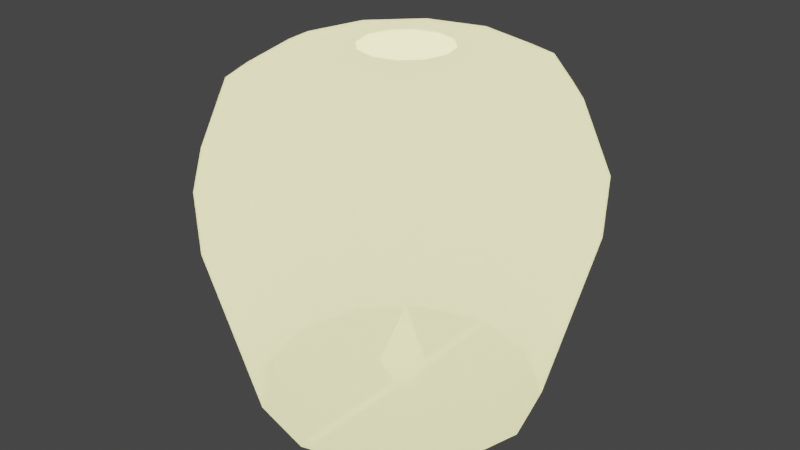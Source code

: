 # Source: Lantern.blend  (saved by Blender 2.83.19; exported with 4.5.12 LTS)
import bpy
from mathutils import Matrix  # noqa: F401  (used for matrix-valued properties, if any)

bpy.ops.wm.read_factory_settings(use_empty=True)
scene = bpy.context.scene
scene.name = 'Scene'

# ---- collections
col_collection = bpy.data.collections.new('Collection'); scene.collection.children.link(col_collection)

# ---- materials (node trees are filled in below, after node groups)
mat_material_001 = bpy.data.materials.new('Material.001')
mat_material_001.use_transparent_shadow = False
mat_material_001.diffuse_color = (0.8, 0.7259, 0.7041, 1.0)
mat_material_001.roughness = 1.0
mat_material_002 = bpy.data.materials.new('Material.002')
mat_material_002.use_transparent_shadow = False
mat_material_002.roughness = 0.5
mat_material_006 = bpy.data.materials.new('Material.006')
mat_material_006.use_transparent_shadow = False
mat_material_006.diffuse_color = (0.8, 0.6351, 0.5953, 1.0)
mat_material_006.roughness = 0.5

# ---- material node trees
mat_material_001.use_nodes = True; mat_material_001.node_tree.nodes.clear()
_N = mat_material_001.node_tree.nodes; _L = mat_material_001.node_tree.links
n0 = _N.new('ShaderNodeBsdfPrincipled'); n0.name = 'Principled BSDF'; n0.location = (10, 300)
n0.distribution = 'GGX'
n0.subsurface_method = 'BURLEY'
n0.inputs[0].default_value = (0.8, 0.7259, 0.7041, 1.0)
n0.inputs[2].default_value = 1.0
n0.inputs[3].default_value = 1.45
n0.inputs[4].default_value = 0.7132
n0.inputs[27].default_value = (1.0, 1.0, 0.4922, 1.0)
n0.inputs[28].default_value = 1.0
n1 = _N.new('ShaderNodeOutputMaterial'); n1.name = 'Material Output'; n1.location = (300, 300)
n2 = _N.new('ShaderNodeNormalMap'); n2.name = 'Normal Map'; n2.location = (-300, -300)
n2.label = 'Normal/Map'
n2.inputs[0].default_value = 0.0
_L.new(n0.outputs[0], n1.inputs[0])
_L.new(n2.outputs[0], n0.inputs[5])
n1.is_active_output = True
mat_material_002.use_nodes = True; mat_material_002.node_tree.nodes.clear()
_N = mat_material_002.node_tree.nodes; _L = mat_material_002.node_tree.links
n0 = _N.new('ShaderNodeBsdfPrincipled'); n0.name = 'Principled BSDF'; n0.location = (10, 300)
n0.distribution = 'GGX'
n0.subsurface_method = 'BURLEY'
n0.inputs[3].default_value = 1.45
n0.inputs[27].default_value = (0.0, 0.0, 0.0, 1.0)
n0.inputs[28].default_value = 1.0
n1 = _N.new('ShaderNodeOutputMaterial'); n1.name = 'Material Output'; n1.location = (300, 300)
n2 = _N.new('ShaderNodeNormalMap'); n2.name = 'Normal Map'; n2.location = (-300, -300)
n2.label = 'Normal/Map'
n2.inputs[0].default_value = 0.0
_L.new(n0.outputs[0], n1.inputs[0])
_L.new(n2.outputs[0], n0.inputs[5])
n1.is_active_output = True
mat_material_006.use_nodes = True; mat_material_006.node_tree.nodes.clear()
_N = mat_material_006.node_tree.nodes; _L = mat_material_006.node_tree.links
n0 = _N.new('ShaderNodeBsdfPrincipled'); n0.name = 'Principled BSDF'; n0.location = (10, 300)
n0.distribution = 'GGX'
n0.subsurface_method = 'BURLEY'
n0.inputs[0].default_value = (0.8, 0.6351, 0.5953, 1.0)
n0.inputs[3].default_value = 1.45
n0.inputs[27].default_value = (1.0, 1.0, 0.4073, 1.0)
n0.inputs[28].default_value = 1.0
n1 = _N.new('ShaderNodeOutputMaterial'); n1.name = 'Material Output'; n1.location = (300, 300)
n2 = _N.new('ShaderNodeNormalMap'); n2.name = 'Normal Map'; n2.location = (-300, -300)
n2.label = 'Normal/Map'
n2.inputs[0].default_value = 0.0
_L.new(n0.outputs[0], n1.inputs[0])
_L.new(n2.outputs[0], n0.inputs[5])
n1.is_active_output = True

# ---- world
world_world = bpy.data.worlds.new('World'); scene.world = world_world
world_world.use_nodes = True; world_world.node_tree.nodes.clear()
_N = world_world.node_tree.nodes; _L = world_world.node_tree.links
n0 = _N.new('ShaderNodeOutputWorld'); n0.name = 'World Output'; n0.location = (300, 300)
n1 = _N.new('ShaderNodeBackground'); n1.name = 'Background'; n1.location = (10, 300)
n1.inputs[0].default_value = (0.05088, 0.05088, 0.05088, 1.0)
_L.new(n1.outputs[0], n0.inputs[0])
n0.is_active_output = True
world_world.color = (0.05088, 0.05088, 0.05088)
world_world.use_sun_shadow = False
world_world.sun_shadow_jitter_overblur = 0.0

# ---- meshes
me_circle_001 = bpy.data.meshes.new('Circle.001')
me_circle_001.from_pydata([(2.148e-09, 0.8847, 0.0), (-0.4423, 0.7661, 0.0), (-0.7661, 0.4423, 0.0), (-0.8847, -3.464e-08, 0.0), (-0.7661, -0.4423, 0.0), (-0.4423, -0.7661, 0.0), (7.949e-08, -0.8847, 0.0), (0.4423, -0.7661, 0.0), (0.7661, -0.4423, 0.0), (0.8847, 1.458e-08, 0.0), (0.7661, 0.4423, 0.0), (0.4423, 0.7661, 0.0), (0.0, 1.0, 1.938), (-0.5, 0.866, 1.938), (-0.866, 0.5, 1.938), (-1.0, -4.371e-08, 1.938), (-0.866, -0.5, 1.938), (-0.5, -0.866, 1.938), (8.742e-08, -1.0, 1.938), (0.5, -0.866, 1.938), (0.866, -0.5, 1.938), (1.0, 1.192e-08, 1.938), (0.866, 0.5, 1.938), (0.5, 0.866, 1.938), (-0.4152, 0.7908, 2.036), (0.03524, 0.9115, 2.036), (-0.7449, 0.4611, 2.036), (-0.8656, 0.01068, 2.036), (-0.7449, -0.4397, 2.036), (-0.4152, -0.7695, 2.036), (0.03524, -0.8902, 2.036), (0.4857, -0.7695, 2.036), (0.8154, -0.4397, 2.036), (0.9361, 0.01068, 2.036), (0.8154, 0.4611, 2.036), (0.4857, 0.7908, 2.036), (-0.3351, 0.6521, 2.115), (0.03524, 0.7513, 2.115), (-0.6061, 0.381, 2.115), (-0.7054, 0.01068, 2.115), (-0.6061, -0.3596, 2.115), (-0.3351, -0.6307, 2.115), (0.03524, -0.7299, 2.115), (0.4055, -0.6307, 2.115), (0.6766, -0.3596, 2.115), (0.7759, 0.01068, 2.115), (0.6766, 0.381, 2.115), (0.4055, 0.6521, 2.115), (-0.1056, 0.2547, 2.192), (0.03524, 0.2924, 2.192), (-0.2088, 0.1516, 2.192), (-0.2465, 0.01068, 2.192), (-0.2088, -0.1302, 2.192), (-0.1056, -0.2333, 2.192), (0.03524, -0.2711, 2.192), (0.1761, -0.2333, 2.192), (0.2793, -0.1302, 2.192), (0.317, 0.01068, 2.192), (0.2793, 0.1516, 2.192), (0.1761, 0.2547, 2.192), (-1.18, -4.627e-08, 1.496), (-1.022, -0.5899, 1.496), (1.022, 0.5899, 1.496), (0.5899, 1.022, 1.496), (-1.295e-08, 1.18, 1.496), (-0.5899, 1.022, 1.496), (0.5899, -1.022, 1.496), (1.022, -0.5899, 1.496), (-0.5899, -1.022, 1.496), (-1.022, 0.5899, 1.496), (1.18, 1.937e-08, 1.496), (9.02e-08, -1.18, 1.496), (-0.2212, 0.8254, 0.0), (-0.6042, 0.6042, 0.0), (-0.8254, 0.2212, 0.0), (-0.8254, -0.2212, 0.0), (-0.6042, -0.6042, 0.0), (-0.2212, -0.8254, 0.0), (0.2212, -0.8254, 0.0), (0.6042, -0.6042, 0.0), (0.8254, -0.2212, 0.0), (0.8254, 0.2212, 0.0), (0.6042, 0.6042, 0.0), (0.2212, 0.8254, 0.0), (-1.011, -0.5838, 1.114), (0.5838, 1.011, 1.114), (-0.5838, 1.011, 1.114), (1.011, -0.5838, 1.114), (-0.5838, -1.011, 1.114), (-1.011, 0.5838, 1.114), (1.168, 1.868e-08, 1.114), (9.259e-08, -1.168, 1.114), (-1.168, -4.628e-08, 1.114), (1.011, 0.5838, 1.114), (-9.488e-09, 1.168, 1.114), (0.5838, -1.011, 1.114), (0.295, -1.101, 1.496), (1.101, 0.295, 1.496), (-1.101, 0.295, 1.496), (-0.295, -1.101, 1.496), (1.101, -0.295, 1.496), (-0.8059, 0.8059, 1.496), (0.295, 1.101, 1.496), (-0.8059, -0.8059, 1.496), (0.8059, -0.8059, 1.496), (-0.295, 1.101, 1.496), (0.8059, 0.8059, 1.496), (-1.101, -0.295, 1.496), (-1.089, -0.2919, 1.114), (0.7975, 0.7975, 1.114), (-0.2919, 1.089, 1.114), (0.7975, -0.7975, 1.114), (-0.7975, -0.7975, 1.114), (0.2919, 1.089, 1.114), (-0.7975, 0.7975, 1.114), (1.089, -0.2919, 1.114), (-0.2919, -1.089, 1.114), (-1.089, 0.2919, 1.114), (1.089, 0.2919, 1.114), (0.2919, -1.089, 1.114)], [], [(61, 107, 60, 15, 16), (63, 106, 62, 22, 23), (65, 105, 64, 12, 13), (67, 104, 66, 19, 20), (68, 103, 61, 16, 17), (64, 102, 63, 23, 12), (69, 101, 65, 13, 14), (70, 100, 67, 20, 21), (71, 99, 68, 17, 18), (60, 98, 69, 14, 15), (62, 97, 70, 21, 22), (66, 96, 71, 18, 19), (20, 19, 31, 32), (24, 25, 37, 36), (17, 16, 28, 29), (12, 23, 35, 25), (14, 13, 24, 26), (21, 20, 32, 33), (18, 17, 29, 30), (15, 14, 26, 27), (22, 21, 33, 34), (19, 18, 30, 31), (16, 15, 27, 28), (23, 22, 34, 35), (13, 12, 25, 24), (47, 46, 58, 59), (32, 31, 43, 44), (29, 28, 40, 41), (25, 35, 47, 37), (26, 24, 36, 38), (33, 32, 44, 45), (30, 29, 41, 42), (27, 26, 38, 39), (34, 33, 45, 46), (31, 30, 42, 43), (28, 27, 39, 40), (35, 34, 46, 47), (36, 37, 49, 48), (44, 43, 55, 56), (41, 40, 52, 53), (37, 47, 59, 49), (38, 36, 48, 50), (45, 44, 56, 57), (42, 41, 53, 54), (39, 38, 50, 51), (46, 45, 57, 58), (43, 42, 54, 55), (40, 39, 51, 52), (119, 91, 71, 96), (118, 90, 70, 97), (117, 89, 69, 98), (116, 88, 68, 99), (115, 87, 67, 100), (114, 86, 65, 101), (113, 85, 63, 102), (112, 84, 61, 103), (111, 95, 66, 104), (110, 94, 64, 105), (109, 93, 62, 106), (108, 92, 60, 107), (84, 108, 107, 61), (4, 75, 108, 84), (75, 3, 92, 108), (85, 109, 106, 63), (11, 82, 109, 85), (82, 10, 93, 109), (86, 110, 105, 65), (1, 72, 110, 86), (72, 0, 94, 110), (87, 111, 104, 67), (8, 79, 111, 87), (79, 7, 95, 111), (88, 112, 103, 68), (5, 76, 112, 88), (76, 4, 84, 112), (94, 113, 102, 64), (0, 83, 113, 94), (83, 11, 85, 113), (89, 114, 101, 69), (2, 73, 114, 89), (73, 1, 86, 114), (90, 115, 100, 70), (9, 80, 115, 90), (80, 8, 87, 115), (91, 116, 99, 71), (6, 77, 116, 91), (77, 5, 88, 116), (92, 117, 98, 60), (3, 74, 117, 92), (74, 2, 89, 117), (93, 118, 97, 62), (10, 81, 118, 93), (81, 9, 90, 118), (95, 119, 96, 66), (7, 78, 119, 95), (78, 6, 91, 119)])
me_circle_001.polygons.foreach_set('use_smooth', [True] * 96)
_k = set([(0, 94), (1, 86), (2, 89), (3, 92), (4, 84), (5, 88), (6, 91), (7, 95), (8, 87), (9, 90), (10, 93), (11, 85), (12, 13), (12, 23), (12, 25), (12, 64), (13, 14), (13, 24), (13, 65), (14, 15), (14, 26), (14, 69), (15, 16), (15, 27), (15, 60), (16, 17), (16, 28), (16, 61), (17, 18), (17, 29), (17, 68), (18, 19), (18, 30), (18, 71), (19, 20), (19, 31), (19, 66), (20, 21), (20, 32), (20, 67), (21, 22), (21, 33), (21, 70), (22, 23), (22, 34), (22, 62), (23, 35), (23, 63), (24, 25), (24, 26), (24, 36), (25, 35), (25, 37), (26, 27), (26, 38), (27, 28), (27, 39), (28, 29), (28, 40), (29, 30), (29, 41), (30, 31), (30, 42), (31, 32), (31, 43), (32, 33), (32, 44), (33, 34), (33, 45), (34, 35), (34, 46), (35, 47), (36, 37), (36, 38), (36, 48), (37, 47), (37, 49), (38, 39), (38, 50), (39, 40), (39, 51), (40, 41), (40, 52), (41, 42), (41, 53), (42, 43), (42, 54), (43, 44), (43, 55), (44, 45), (44, 56), (45, 46), (45, 57), (46, 47), (46, 58), (47, 59), (60, 92), (60, 98), (60, 107), (61, 84), (61, 103), (61, 107), (62, 93), (62, 97), (62, 106), (63, 85), (63, 102), (63, 106), (64, 94), (64, 102), (64, 105), (65, 86), (65, 101), (65, 105), (66, 95), (66, 96), (66, 104), (67, 87), (67, 100), (67, 104), (68, 88), (68, 99), (68, 103), (69, 89), (69, 98), (69, 101), (70, 90), (70, 97), (70, 100), (71, 91), (71, 96), (71, 99), (84, 108), (84, 112), (85, 109), (85, 113), (86, 110), (86, 114), (87, 111), (87, 115), (88, 112), (88, 116), (89, 114), (89, 117), (90, 115), (90, 118), (91, 116), (91, 119), (92, 108), (92, 117), (93, 109), (93, 118), (94, 110), (94, 113), (95, 111), (95, 119)])
me_circle_001.attributes.new('sharp_edge', 'BOOLEAN', 'EDGE').data.foreach_set('value', [ (min(e.vertices), max(e.vertices)) in _k for e in me_circle_001.edges])
_uv = me_circle_001.uv_layers.new(name='UVMap')
_uv.uv.foreach_set('vector', [0.0, 0.0, 0.0, 0.0, 0.0, 0.0, 0.0, 0.0, 0.0, 0.0, 0.0, 0.0, 0.0, 0.0, 0.0, 0.0, 0.0, 0.0, 0.0, 0.0, 0.0, 0.0, 0.0, 0.0, 0.0, 0.0, 0.0, 0.0, 0.0, 0.0, 0.0, 0.0, 0.0, 0.0, 0.0, 0.0, 0.0, 0.0, 0.0, 0.0, 0.0, 0.0, 0.0, 0.0, 0.0, 0.0, 0.0, 0.0, 0.0, 0.0, 0.0, 0.0, 0.0, 0.0, 0.0, 0.0, 0.0, 0.0, 0.0, 0.0, 0.0, 0.0, 0.0, 0.0, 0.0, 0.0, 0.0, 0.0, 0.0, 0.0, 0.0, 0.0, 0.0, 0.0, 0.0, 0.0, 0.0, 0.0, 0.0, 0.0, 0.0, 0.0, 0.0, 0.0, 0.0, 0.0, 0.0, 0.0, 0.0, 0.0, 0.0, 0.0, 0.0, 0.0, 0.0, 0.0, 0.0, 0.0, 0.0, 0.0, 0.0, 0.0, 0.0, 0.0, 0.0, 0.0, 0.0, 0.0, 0.0, 0.0, 0.0, 0.0, 0.0, 0.0, 0.0, 0.0, 0.0, 0.0, 0.0, 0.0, 0.0, 0.0, 0.0, 0.0, 0.0, 0.0, 0.0, 0.0, 0.0, 0.0, 0.0, 0.0, 0.0, 0.0, 0.0, 0.0, 0.0, 0.0, 0.0, 0.0, 0.0, 0.0, 0.0, 0.0, 0.0, 0.0, 0.0, 0.0, 0.0, 0.0, 0.0, 0.0, 0.0, 0.0, 0.0, 0.0, 0.0, 0.0, 0.0, 0.0, 0.0, 0.0, 0.0, 0.0, 0.0, 0.0, 0.0, 0.0, 0.0, 0.0, 0.0, 0.0, 0.0, 0.0, 0.0, 0.0, 0.0, 0.0, 0.0, 0.0, 0.0, 0.0, 0.0, 0.0, 0.0, 0.0, 0.0, 0.0, 0.0, 0.0, 0.0, 0.0, 0.0, 0.0, 0.0, 0.0, 0.0, 0.0, 0.0, 0.0, 0.0, 0.0, 0.0, 0.0, 0.0, 0.0, 0.0, 0.0, 0.0, 0.0, 0.0, 0.0, 0.0, 0.0, 0.0, 0.0, 0.0, 0.0, 0.0, 0.0, 0.0, 0.0, 0.0, 0.0, 0.0, 0.0, 0.0, 0.0, 0.0, 0.0, 0.0, 0.0, 0.0, 0.0, 0.0, 0.0, 0.0, 0.0, 0.0, 0.0, 0.0, 0.0, 0.0, 0.0, 0.0, 0.0, 0.0, 0.0, 0.0, 0.0, 0.0, 0.0, 0.0, 0.0, 0.0, 0.0, 0.0, 0.0, 0.0, 0.0, 0.0, 0.0, 0.0, 0.0, 0.0, 0.0, 0.0, 0.0, 0.0, 0.0, 0.0, 0.0, 0.0, 0.0, 0.0, 0.0, 0.0, 0.0, 0.0, 0.0, 0.0, 0.0, 0.0, 0.0, 0.0, 0.0, 0.0, 0.0, 0.0, 0.0, 0.0, 0.0, 0.0, 0.0, 0.0, 0.0, 0.0, 0.0, 0.0, 0.0, 0.0, 0.0, 0.0, 0.0, 0.0, 0.0, 0.0, 0.0, 0.0, 0.0, 0.0, 0.0, 0.0, 0.0, 0.0, 0.0, 0.0, 0.0, 0.0, 0.0, 0.0, 0.0, 0.0, 0.0, 0.0, 0.0, 0.0, 0.0, 0.0, 0.0, 0.0, 0.0, 0.0, 0.0, 0.0, 0.0, 0.0, 0.0, 0.0, 0.0, 0.0, 0.0, 0.0, 0.0, 0.0, 0.0, 0.0, 0.0, 0.0, 0.0, 0.0, 0.0, 0.0, 0.0, 0.0, 0.0, 0.0, 0.0, 0.0, 0.0, 0.0, 0.0, 0.0, 0.0, 0.0, 0.0, 0.0, 0.0, 0.0, 0.0, 0.0, 0.0, 0.0, 0.0, 0.0, 0.0, 0.0, 0.0, 0.0, 0.0, 0.0, 0.0, 0.0, 0.0, 0.0, 0.0, 0.0, 0.0, 0.0, 0.0, 0.0, 0.0, 0.0, 0.0, 0.0, 0.0, 0.0, 0.0, 0.0, 0.0, 0.0, 0.0, 0.0, 0.0, 0.0, 0.0, 0.0, 0.0, 0.0, 0.0, 0.0, 0.0, 0.0, 0.0, 0.0, 0.0, 0.0, 0.0, 0.0, 0.0, 0.0, 0.0, 0.0, 0.0, 0.0, 0.0, 0.0, 0.0, 0.0, 0.0, 0.0, 0.0, 0.0, 0.0, 0.0, 0.0, 0.0, 0.0, 0.0, 0.0, 0.0, 0.0, 0.0, 0.0, 0.0, 0.0, 0.0, 0.0, 0.0, 0.0, 0.0, 0.0, 0.0, 0.0, 0.0, 0.0, 0.0, 0.0, 0.0, 0.0, 0.0, 0.0, 0.0, 0.0, 0.0, 0.0, 0.0, 0.0, 0.0, 0.0, 0.0, 0.0, 0.0, 0.0, 0.0, 0.0, 0.0, 0.0, 0.0, 0.0, 0.0, 0.0, 0.0, 0.0, 0.0, 0.0, 0.0, 0.0, 0.0, 0.0, 0.0, 0.0, 0.0, 0.0, 0.0, 0.0, 0.0, 0.0, 0.0, 0.0, 0.0, 0.0, 0.0, 0.0, 0.0, 0.0, 0.0, 0.0, 0.0, 0.0, 0.0, 0.0, 0.0, 0.0, 0.0, 0.0, 0.0, 0.0, 0.0, 0.0, 0.0, 0.0, 0.0, 0.0, 0.0, 0.0, 0.0, 0.0, 0.0, 0.0, 0.0, 0.0, 0.0, 0.0, 0.0, 0.0, 0.0, 0.0, 0.0, 0.0, 0.0, 0.0, 0.0, 0.0, 0.0, 0.0, 0.0, 0.0, 0.0, 0.0, 0.0, 0.0, 0.0, 0.0, 0.0, 0.0, 0.0, 0.0, 0.0, 0.0, 0.0, 0.0, 0.0, 0.0, 0.0, 0.0, 0.0, 0.0, 0.0, 0.0, 0.0, 0.0, 0.0, 0.0, 0.0, 0.0, 0.0, 0.0, 0.0, 0.0, 0.0, 0.0, 0.0, 0.0, 0.0, 0.0, 0.0, 0.0, 0.0, 0.0, 0.0, 0.0, 0.0, 0.0, 0.0, 0.0, 0.0, 0.0, 0.0, 0.0, 0.0, 0.0, 0.0, 0.0, 0.0, 0.0, 0.0, 0.0, 0.0, 0.0, 0.0, 0.0, 0.0, 0.0, 0.0, 0.0, 0.0, 0.0, 0.0, 0.0, 0.0, 0.0, 0.0, 0.0, 0.0, 0.0, 0.0, 0.0, 0.0, 0.0, 0.0, 0.0, 0.0, 0.0, 0.0, 0.0, 0.0, 0.0, 0.0, 0.0, 0.0, 0.0, 0.0, 0.0, 0.0, 0.0, 0.0, 0.0, 0.0, 0.0, 0.0, 0.0, 0.0, 0.0, 0.0, 0.0, 0.0, 0.0, 0.0, 0.0, 0.0, 0.0, 0.0, 0.0, 0.0, 0.0, 0.0, 0.0, 0.0, 0.0, 0.0, 0.0, 0.0, 0.0, 0.0, 0.0, 0.0, 0.0, 0.0, 0.0, 0.0, 0.0, 0.0, 0.0, 0.0, 0.0, 0.0, 0.0, 0.0, 0.0, 0.0, 0.0, 0.0, 0.0, 0.0, 0.0, 0.0, 0.0, 0.0, 0.0, 0.0, 0.0, 0.0, 0.0, 0.0, 0.0, 0.0, 0.0, 0.0, 0.0, 0.0, 0.0, 0.0, 0.0, 0.0, 0.0, 0.0, 0.0, 0.0, 0.0, 0.0, 0.0, 0.0, 0.0, 0.0, 0.0, 0.0, 0.0, 0.0, 0.0, 0.0, 0.0, 0.0, 0.0, 0.0, 0.0, 0.0, 0.0, 0.0, 0.0, 0.0, 0.0, 0.0, 0.0, 0.0, 0.0, 0.0, 0.0, 0.0, 0.0, 0.0, 0.0, 0.0, 0.0, 0.0, 0.0, 0.0, 0.0, 0.0, 0.0, 0.0, 0.0, 0.0, 0.0, 0.0, 0.0, 0.0, 0.0, 0.0, 0.0, 0.0, 0.0, 0.0, 0.0, 0.0, 0.0, 0.0, 0.0, 0.0, 0.0, 0.0, 0.0, 0.0, 0.0, 0.0, 0.0, 0.0, 0.0, 0.0, 0.0, 0.0, 0.0])
me_circle_001.materials.append(mat_material_001)
me_circle_001.use_remesh_fix_poles = True
me_circle_001.use_remesh_preserve_attributes = False
me_circle_001.use_mirror_vertex_groups = False
me_circle_001.update()
me_circle_001.normals_split_custom_set([tuple(v) for v in zip(*[iter([0.8989, 0.2409, -0.3659, 0.8989, 0.2409, -0.3659, 0.8989, 0.2409, -0.3659, 0.8989, 0.2409, -0.3659, 0.8989, 0.2409, -0.3659, -0.6581, -0.6581, -0.3659, -0.6581, -0.6581, -0.3659, -0.6581, -0.6581, -0.3659, -0.6581, -0.6581, -0.3659, -0.6581, -0.6581, -0.3659, 0.2409, -0.8989, -0.3659, 0.2409, -0.8989, -0.3659, 0.2409, -0.8989, -0.3659, 0.2409, -0.8989, -0.3659, 0.2409, -0.8989, -0.3659, -0.6581, 0.6581, -0.3659, -0.6581, 0.6581, -0.3659, -0.6581, 0.6581, -0.3659, -0.6581, 0.6581, -0.3659, -0.6581, 0.6581, -0.3659, 0.6581, 0.6581, -0.3659, 0.6581, 0.6581, -0.3659, 0.6581, 0.6581, -0.3659, 0.6581, 0.6581, -0.3659, 0.6581, 0.6581, -0.3659, -0.2409, -0.8989, -0.3659, -0.2409, -0.8989, -0.3659, -0.2409, -0.8989, -0.3659, -0.2409, -0.8989, -0.3659, -0.2409, -0.8989, -0.3659, 0.6581, -0.6581, -0.3659, 0.6581, -0.6581, -0.3659, 0.6581, -0.6581, -0.3659, 0.6581, -0.6581, -0.3659, 0.6581, -0.6581, -0.3659, -0.8989, 0.2409, -0.3659, -0.8989, 0.2409, -0.3659, -0.8989, 0.2409, -0.3659, -0.8989, 0.2409, -0.3659, -0.8989, 0.2409, -0.3659, 0.2409, 0.8989, -0.3659, 0.2409, 0.8989, -0.3659, 0.2409, 0.8989, -0.3659, 0.2409, 0.8989, -0.3659, 0.2409, 0.8989, -0.3659, 0.8989, -0.2409, -0.3659, 0.8989, -0.2409, -0.3659, 0.8989, -0.2409, -0.3659, 0.8989, -0.2409, -0.3659, 0.8989, -0.2409, -0.3659, -0.8989, -0.2409, -0.3659, -0.8989, -0.2409, -0.3659, -0.8989, -0.2409, -0.3659, -0.8989, -0.2409, -0.3659, -0.8989, -0.2409, -0.3659, -0.2409, 0.8989, -0.3659, -0.2409, 0.8989, -0.3659, -0.2409, 0.8989, -0.3659, -0.2409, 0.8989, -0.3659, -0.2409, 0.8989, -0.3659, -0.551, 0.551, -0.6268, -0.551, 0.551, -0.6268, -0.551, 0.551, -0.6268, -0.551, 0.551, -0.6268, 0.1177, -0.4391, -0.8907, 0.1177, -0.4391, -0.8907, 0.1177, -0.4391, -0.8907, 0.1177, -0.4391, -0.8907, 0.4279, 0.4279, -0.7961, 0.4279, 0.4279, -0.7961, 0.4279, 0.4279, -0.7961, 0.4279, 0.4279, -0.7961, -0.2038, -0.7605, -0.6165, -0.2038, -0.7605, -0.6165, -0.2038, -0.7605, -0.6165, -0.2038, -0.7605, -0.6165, 0.4615, -0.4615, -0.7576, 0.4615, -0.4615, -0.7576, 0.4615, -0.4615, -0.7576, 0.4615, -0.4615, -0.7576, -0.8056, 0.2159, -0.5518, -0.8056, 0.2159, -0.5518, -0.8056, 0.2159, -0.5518, -0.8056, 0.2159, -0.5518, 0.1672, 0.6239, -0.7634, 0.1672, 0.6239, -0.7634, 0.1672, 0.6239, -0.7634, 0.1672, 0.6239, -0.7634, 0.588, -0.1575, -0.7934, 0.588, -0.1575, -0.7934, 0.588, -0.1575, -0.7934, 0.588, -0.1575, -0.7934, -0.8265, -0.2215, -0.5176, -0.8265, -0.2215, -0.5176, -0.8265, -0.2215, -0.5176, -0.8265, -0.2215, -0.5176, -0.1835, 0.6848, -0.7053, -0.1835, 0.6848, -0.7053, -0.1835, 0.6848, -0.7053, -0.1835, 0.6848, -0.7053, 0.5722, 0.1533, -0.8057, 0.5722, 0.1533, -0.8057, 0.5722, 0.1533, -0.8057, 0.5722, 0.1533, -0.8057, -0.593, -0.593, -0.5446, -0.593, -0.593, -0.5446, -0.593, -0.593, -0.5446, -0.593, -0.593, -0.5446, 0.1858, -0.6932, -0.6964, 0.1858, -0.6932, -0.6964, 0.1858, -0.6932, -0.6964, 0.1858, -0.6932, -0.6964, -0.1216, -0.1216, -0.9851, -0.1216, -0.1216, -0.9851, -0.1216, -0.1216, -0.9851, -0.1216, -0.1216, -0.9851, -0.3215, 0.3215, -0.8907, -0.3215, 0.3215, -0.8907, -0.3215, 0.3215, -0.8907, -0.3215, 0.3215, -0.8907, 0.3215, 0.3215, -0.8907, 0.3215, 0.3215, -0.8907, 0.3215, 0.3215, -0.8907, 0.3215, 0.3215, -0.8907, -0.1177, -0.4391, -0.8907, -0.1177, -0.4391, -0.8907, -0.1177, -0.4391, -0.8907, -0.1177, -0.4391, -0.8907, 0.3215, -0.3215, -0.8907, 0.3215, -0.3215, -0.8907, 0.3215, -0.3215, -0.8907, 0.3215, -0.3215, -0.8907, -0.4391, 0.1177, -0.8907, -0.4391, 0.1177, -0.8907, -0.4391, 0.1177, -0.8907, -0.4391, 0.1177, -0.8907, 0.1177, 0.4391, -0.8907, 0.1177, 0.4391, -0.8907, 0.1177, 0.4391, -0.8907, 0.1177, 0.4391, -0.8907, 0.4391, -0.1177, -0.8907, 0.4391, -0.1177, -0.8907, 0.4391, -0.1177, -0.8907, 0.4391, -0.1177, -0.8907, -0.4391, -0.1177, -0.8907, -0.4391, -0.1177, -0.8907, -0.4391, -0.1177, -0.8907, -0.4391, -0.1177, -0.8907, -0.1177, 0.4391, -0.8907, -0.1177, 0.4391, -0.8907, -0.1177, 0.4391, -0.8907, -0.1177, 0.4391, -0.8907, 0.4391, 0.1177, -0.8907, 0.4391, 0.1177, -0.8907, 0.4391, 0.1177, -0.8907, 0.4391, 0.1177, -0.8907, -0.3215, -0.3215, -0.8907, -0.3215, -0.3215, -0.8907, -0.3215, -0.3215, -0.8907, -0.3215, -0.3215, -0.8907, 0.0445, -0.1661, -0.9851, 0.0445, -0.1661, -0.9851, 0.0445, -0.1661, -0.9851, 0.0445, -0.1661, -0.9851, -0.1216, 0.1216, -0.9851, -0.1216, 0.1216, -0.9851, -0.1216, 0.1216, -0.9851, -0.1216, 0.1216, -0.9851, 0.1216, 0.1216, -0.9851, 0.1216, 0.1216, -0.9851, 0.1216, 0.1216, -0.9851, 0.1216, 0.1216, -0.9851, -0.0445, -0.1661, -0.9851, -0.0445, -0.1661, -0.9851, -0.0445, -0.1661, -0.9851, -0.0445, -0.1661, -0.9851, 0.1216, -0.1216, -0.9851, 0.1216, -0.1216, -0.9851, 0.1216, -0.1216, -0.9851, 0.1216, -0.1216, -0.9851, -0.1661, 0.0445, -0.9851, -0.1661, 0.0445, -0.9851, -0.1661, 0.0445, -0.9851, -0.1661, 0.0445, -0.9851, 0.0445, 0.1661, -0.9851, 0.0445, 0.1661, -0.9851, 0.0445, 0.1661, -0.9851, 0.0445, 0.1661, -0.9851, 0.1661, -0.0445, -0.9851, 0.1661, -0.0445, -0.9851, 0.1661, -0.0445, -0.9851, 0.1661, -0.0445, -0.9851, -0.1661, -0.0445, -0.9851, -0.1661, -0.0445, -0.9851, -0.1661, -0.0445, -0.9851, -0.1661, -0.0445, -0.9851, -0.0445, 0.1661, -0.9851, -0.0445, 0.1661, -0.9851, -0.0445, 0.1661, -0.9851, -0.0445, 0.1661, -0.9851, 0.1661, 0.0445, -0.9851, 0.1661, 0.0445, -0.9851, 0.1661, 0.0445, -0.9851, 0.1661, 0.0445, -0.9851, -0.2587, 0.9655, 0.03076, -0.2587, 0.9655, 0.03076, -0.2587, 0.9655, 0.03076, -0.2587, 0.9655, 0.03076, -0.9655, -0.2587, 0.03076, -0.9655, -0.2587, 0.03076, -0.9655, -0.2587, 0.03076, -0.9655, -0.2587, 0.03076, 0.9655, -0.2587, 0.03076, 0.9655, -0.2587, 0.03076, 0.9655, -0.2587, 0.03076, 0.9655, -0.2587, 0.03076, 0.2587, 0.9655, 0.03076, 0.2587, 0.9655, 0.03076, 0.2587, 0.9655, 0.03076, 0.2587, 0.9655, 0.03076, -0.9655, 0.2587, 0.03076, -0.9655, 0.2587, 0.03076, -0.9655, 0.2587, 0.03076, -0.9655, 0.2587, 0.03076, 0.7068, -0.7068, 0.03076, 0.7068, -0.7068, 0.03076, 0.7068, -0.7068, 0.03076, 0.7068, -0.7068, 0.03076, -0.2587, -0.9655, 0.03076, -0.2587, -0.9655, 0.03076, -0.2587, -0.9655, 0.03076, -0.2587, -0.9655, 0.03076, 0.7068, 0.7068, 0.03076, 0.7068, 0.7068, 0.03076, 0.7068, 0.7068, 0.03076, 0.7068, 0.7068, 0.03076, -0.7068, 0.7068, 0.03076, -0.7068, 0.7068, 0.03076, -0.7068, 0.7068, 0.03076, -0.7068, 0.7068, 0.03076, 0.2587, -0.9655, 0.03076, 0.2587, -0.9655, 0.03076, 0.2587, -0.9655, 0.03076, 0.2587, -0.9655, 0.03076, -0.7068, -0.7068, 0.03076, -0.7068, -0.7068, 0.03076, -0.7068, -0.7068, 0.03076, -0.7068, -0.7068, 0.03076, 0.9655, 0.2587, 0.03076, 0.9655, 0.2587, 0.03076, 0.9655, 0.2587, 0.03076, 0.9655, 0.2587, 0.03076, 0.9655, 0.2587, 0.03076, 0.9655, 0.2587, 0.03076, 0.9655, 0.2587, 0.03076, 0.9655, 0.2587, 0.03076, 0.9381, 0.2514, 0.2384, 0.9381, 0.2514, 0.2384, 0.9381, 0.2514, 0.2384, 0.9381, 0.2514, 0.2384, 0.9381, 0.2514, 0.2384, 0.9381, 0.2514, 0.2384, 0.9381, 0.2514, 0.2384, 0.9381, 0.2514, 0.2384, -0.7068, -0.7068, 0.03076, -0.7068, -0.7068, 0.03076, -0.7068, -0.7068, 0.03076, -0.7068, -0.7068, 0.03076, -0.6867, -0.6867, 0.2384, -0.6867, -0.6867, 0.2384, -0.6867, -0.6867, 0.2384, -0.6867, -0.6867, 0.2384, -0.6867, -0.6867, 0.2384, -0.6867, -0.6867, 0.2384, -0.6867, -0.6867, 0.2384, -0.6867, -0.6867, 0.2384, 0.2587, -0.9655, 0.03076, 0.2587, -0.9655, 0.03076, 0.2587, -0.9655, 0.03076, 0.2587, -0.9655, 0.03076, 0.2514, -0.9381, 0.2384, 0.2514, -0.9381, 0.2384, 0.2514, -0.9381, 0.2384, 0.2514, -0.9381, 0.2384, 0.2514, -0.9381, 0.2384, 0.2514, -0.9381, 0.2384, 0.2514, -0.9381, 0.2384, 0.2514, -0.9381, 0.2384, -0.7068, 0.7068, 0.03076, -0.7068, 0.7068, 0.03076, -0.7068, 0.7068, 0.03076, -0.7068, 0.7068, 0.03076, -0.6867, 0.6867, 0.2384, -0.6867, 0.6867, 0.2384, -0.6867, 0.6867, 0.2384, -0.6867, 0.6867, 0.2384, -0.6867, 0.6867, 0.2384, -0.6867, 0.6867, 0.2384, -0.6867, 0.6867, 0.2384, -0.6867, 0.6867, 0.2384, 0.7068, 0.7068, 0.03076, 0.7068, 0.7068, 0.03076, 0.7068, 0.7068, 0.03076, 0.7068, 0.7068, 0.03076, 0.6867, 0.6867, 0.2384, 0.6867, 0.6867, 0.2384, 0.6867, 0.6867, 0.2384, 0.6867, 0.6867, 0.2384, 0.6867, 0.6867, 0.2384, 0.6867, 0.6867, 0.2384, 0.6867, 0.6867, 0.2384, 0.6867, 0.6867, 0.2384, -0.2587, -0.9655, 0.03076, -0.2587, -0.9655, 0.03076, -0.2587, -0.9655, 0.03076, -0.2587, -0.9655, 0.03076, -0.2514, -0.9381, 0.2384, -0.2514, -0.9381, 0.2384, -0.2514, -0.9381, 0.2384, -0.2514, -0.9381, 0.2384, -0.2514, -0.9381, 0.2384, -0.2514, -0.9381, 0.2384, -0.2514, -0.9381, 0.2384, -0.2514, -0.9381, 0.2384, 0.7068, -0.7068, 0.03076, 0.7068, -0.7068, 0.03076, 0.7068, -0.7068, 0.03076, 0.7068, -0.7068, 0.03076, 0.6867, -0.6867, 0.2384, 0.6867, -0.6867, 0.2384, 0.6867, -0.6867, 0.2384, 0.6867, -0.6867, 0.2384, 0.6867, -0.6867, 0.2384, 0.6867, -0.6867, 0.2384, 0.6867, -0.6867, 0.2384, 0.6867, -0.6867, 0.2384, -0.9655, 0.2587, 0.03076, -0.9655, 0.2587, 0.03076, -0.9655, 0.2587, 0.03076, -0.9655, 0.2587, 0.03076, -0.9381, 0.2514, 0.2384, -0.9381, 0.2514, 0.2384, -0.9381, 0.2514, 0.2384, -0.9381, 0.2514, 0.2384, -0.9381, 0.2514, 0.2384, -0.9381, 0.2514, 0.2384, -0.9381, 0.2514, 0.2384, -0.9381, 0.2514, 0.2384, 0.2587, 0.9655, 0.03076, 0.2587, 0.9655, 0.03076, 0.2587, 0.9655, 0.03076, 0.2587, 0.9655, 0.03076, 0.2514, 0.9381, 0.2384, 0.2514, 0.9381, 0.2384, 0.2514, 0.9381, 0.2384, 0.2514, 0.9381, 0.2384, 0.2514, 0.9381, 0.2384, 0.2514, 0.9381, 0.2384, 0.2514, 0.9381, 0.2384, 0.2514, 0.9381, 0.2384, 0.9655, -0.2587, 0.03076, 0.9655, -0.2587, 0.03076, 0.9655, -0.2587, 0.03076, 0.9655, -0.2587, 0.03076, 0.9381, -0.2514, 0.2384, 0.9381, -0.2514, 0.2384, 0.9381, -0.2514, 0.2384, 0.9381, -0.2514, 0.2384, 0.9381, -0.2514, 0.2384, 0.9381, -0.2514, 0.2384, 0.9381, -0.2514, 0.2384, 0.9381, -0.2514, 0.2384, -0.9655, -0.2587, 0.03076, -0.9655, -0.2587, 0.03076, -0.9655, -0.2587, 0.03076, -0.9655, -0.2587, 0.03076, -0.9381, -0.2514, 0.2384, -0.9381, -0.2514, 0.2384, -0.9381, -0.2514, 0.2384, -0.9381, -0.2514, 0.2384, -0.9381, -0.2514, 0.2384, -0.9381, -0.2514, 0.2384, -0.9381, -0.2514, 0.2384, -0.9381, -0.2514, 0.2384, -0.2587, 0.9655, 0.03076, -0.2587, 0.9655, 0.03076, -0.2587, 0.9655, 0.03076, -0.2587, 0.9655, 0.03076, -0.2514, 0.9381, 0.2384, -0.2514, 0.9381, 0.2384, -0.2514, 0.9381, 0.2384, -0.2514, 0.9381, 0.2384, -0.2514, 0.9381, 0.2384, -0.2514, 0.9381, 0.2384, -0.2514, 0.9381, 0.2384, -0.2514, 0.9381, 0.2384])] * 3)])
me_torus_001 = bpy.data.meshes.new('Torus.001')
me_torus_001.from_pydata([(0.24, 0.0, 0.0), (0.18, 0.0, 0.06), (0.12, 0.0, 7.348e-18), (0.18, 0.0, -0.06), (0.1942, 0.1411, 0.0), (0.1456, 0.1058, 0.06), (0.09708, 0.07053, 7.348e-18), (0.1456, 0.1058, -0.06), (0.07416, 0.2283, 0.0), (0.05562, 0.1712, 0.06), (0.03708, 0.1141, 7.348e-18), (0.05562, 0.1712, -0.06), (-0.07416, 0.2283, 0.0), (-0.05562, 0.1712, 0.06), (-0.03708, 0.1141, 7.348e-18), (-0.05562, 0.1712, -0.06), (-0.1942, 0.1411, 0.0), (-0.1456, 0.1058, 0.06), (-0.09708, 0.07053, 7.348e-18), (-0.1456, 0.1058, -0.06), (-0.24, 2.098e-08, 0.0), (-0.18, 1.574e-08, 0.06), (-0.12, 1.049e-08, 7.348e-18), (-0.18, 1.574e-08, -0.06), (-0.1942, -0.1411, 0.0), (-0.1456, -0.1058, 0.06), (-0.09708, -0.07053, 7.348e-18), (-0.1456, -0.1058, -0.06), (-0.07416, -0.2283, 0.0), (-0.05562, -0.1712, 0.06), (-0.03708, -0.1141, 7.348e-18), (-0.05562, -0.1712, -0.06), (0.07416, -0.2283, 0.0), (0.05562, -0.1712, 0.06), (0.03708, -0.1141, 7.348e-18), (0.05562, -0.1712, -0.06), (0.1942, -0.1411, 0.0), (0.1456, -0.1058, 0.06), (0.09708, -0.07053, 7.348e-18), (0.1456, -0.1058, -0.06), (-0.06545, -2.074, 0.05375), (0.08287, -2.074, 0.05375), (0.07397, 2.015, 0.03477), (-0.07436, 2.015, 0.03477)], [], [(0, 4, 5, 1), (1, 5, 6, 2), (2, 6, 7, 3), (3, 7, 4, 0), (4, 8, 9, 5), (5, 9, 10, 6), (6, 10, 11, 7), (7, 11, 8, 4), (8, 12, 13, 9), (9, 13, 14, 10), (10, 14, 15, 11), (11, 15, 12, 8), (12, 16, 17, 13), (13, 17, 18, 14), (14, 18, 19, 15), (15, 19, 16, 12), (16, 20, 21, 17), (17, 21, 22, 18), (18, 22, 23, 19), (19, 23, 20, 16), (20, 24, 25, 21), (21, 25, 26, 22), (22, 26, 27, 23), (23, 27, 24, 20), (24, 28, 29, 25), (25, 29, 30, 26), (26, 30, 31, 27), (27, 31, 28, 24), (28, 32, 33, 29), (29, 33, 34, 30), (30, 34, 35, 31), (31, 35, 32, 28), (32, 36, 37, 33), (33, 37, 38, 34), (34, 38, 39, 35), (35, 39, 36, 32), (36, 0, 1, 37), (37, 1, 2, 38), (38, 2, 3, 39), (39, 3, 0, 36), (28, 32, 41, 40), (8, 12, 43, 42)])
me_torus_001.polygons.foreach_set('use_smooth', [True] * 42)
_uv = me_torus_001.uv_layers.new(name='UVMap')
_uv.uv.foreach_set('vector', [0.6, 0.5, 0.7, 0.5, 0.7, 0.75, 0.6, 0.75, 0.6, 0.75, 0.7, 0.75, 0.7, 1.0, 0.6, 1.0, 0.6, 0.0, 0.7, 0.0, 0.7, 0.25, 0.6, 0.25, 0.6, 0.25, 0.7, 0.25, 0.7, 0.5, 0.6, 0.5, 0.7, 0.5, 0.8, 0.5, 0.8, 0.75, 0.7, 0.75, 0.7, 0.75, 0.8, 0.75, 0.8, 1.0, 0.7, 1.0, 0.7, 0.0, 0.8, 0.0, 0.8, 0.25, 0.7, 0.25, 0.7, 0.25, 0.8, 0.25, 0.8, 0.5, 0.7, 0.5, 0.8, 0.5, 0.9, 0.5, 0.9, 0.75, 0.8, 0.75, 0.8, 0.75, 0.9, 0.75, 0.9, 1.0, 0.8, 1.0, 0.8, 0.0, 0.9, 0.0, 0.9, 0.25, 0.8, 0.25, 0.8, 0.25, 0.9, 0.25, 0.9, 0.5, 0.8, 0.5, 0.9, 0.5, 1.0, 0.5, 1.0, 0.75, 0.9, 0.75, 0.9, 0.75, 1.0, 0.75, 1.0, 1.0, 0.9, 1.0, 0.9, 0.0, 1.0, 0.0, 1.0, 0.25, 0.9, 0.25, 0.9, 0.25, 1.0, 0.25, 1.0, 0.5, 0.9, 0.5, -1.11e-16, 0.5, 0.1, 0.5, 0.1, 0.75, -1.11e-16, 0.75, -1.11e-16, 0.75, 0.1, 0.75, 0.1, 1.0, -1.11e-16, 1.0, -1.11e-16, 0.0, 0.1, 0.0, 0.1, 0.25, -1.11e-16, 0.25, -1.11e-16, 0.25, 0.1, 0.25, 0.1, 0.5, -1.11e-16, 0.5, 0.1, 0.5, 0.2, 0.5, 0.2, 0.75, 0.1, 0.75, 0.1, 0.75, 0.2, 0.75, 0.2, 1.0, 0.1, 1.0, 0.1, 0.0, 0.2, 0.0, 0.2, 0.25, 0.1, 0.25, 0.1, 0.25, 0.2, 0.25, 0.2, 0.5, 0.1, 0.5, 0.2, 0.5, 0.3, 0.5, 0.3, 0.75, 0.2, 0.75, 0.2, 0.75, 0.3, 0.75, 0.3, 1.0, 0.2, 1.0, 0.2, 0.0, 0.3, 0.0, 0.3, 0.25, 0.2, 0.25, 0.2, 0.25, 0.3, 0.25, 0.3, 0.5, 0.2, 0.5, 0.3, 0.5, 0.4, 0.5, 0.4, 0.75, 0.3, 0.75, 0.3, 0.75, 0.4, 0.75, 0.4, 1.0, 0.3, 1.0, 0.3, 0.0, 0.4, 0.0, 0.4, 0.25, 0.3, 0.25, 0.3, 0.25, 0.4, 0.25, 0.4, 0.5, 0.3, 0.5, 0.4, 0.5, 0.5, 0.5, 0.5, 0.75, 0.4, 0.75, 0.4, 0.75, 0.5, 0.75, 0.5, 1.0, 0.4, 1.0, 0.4, 0.0, 0.5, 0.0, 0.5, 0.25, 0.4, 0.25, 0.4, 0.25, 0.5, 0.25, 0.5, 0.5, 0.4, 0.5, 0.5, 0.5, 0.6, 0.5, 0.6, 0.75, 0.5, 0.75, 0.5, 0.75, 0.6, 0.75, 0.6, 1.0, 0.5, 1.0, 0.5, 0.0, 0.6, 0.0, 0.6, 0.25, 0.5, 0.25, 0.5, 0.25, 0.6, 0.25, 0.6, 0.5, 0.5, 0.5, 0.3, 0.5, 0.4, 0.5, 0.4, 0.5, 0.3, 0.5, 0.8, 0.5, 0.9, 0.5, 0.9, 0.5, 0.8, 0.5])
me_torus_001.materials.append(mat_material_002)
me_torus_001.use_remesh_fix_poles = True
me_torus_001.use_remesh_preserve_attributes = False
me_torus_001.use_mirror_vertex_groups = False
me_torus_001.update()
me_torus_001.normals_split_custom_set([tuple(v) for v in zip(*[iter([1.0, -8.806e-08, -1.601e-08, 0.809, 0.5878, 3.202e-08, 0.1124, 0.08163, 0.9903, 0.1389, -2.045e-08, 0.9903, 0.1389, -2.045e-08, 0.9903, 0.1124, 0.08163, 0.9903, -0.809, -0.5878, 2.414e-08, -1.0, 1.569e-07, 0.0, -1.0, 1.569e-07, 0.0, -0.809, -0.5878, 2.414e-08, 0.1124, 0.08163, -0.9903, 0.1389, -1.363e-08, -0.9903, 0.1389, -1.363e-08, -0.9903, 0.1124, 0.08163, -0.9903, 0.809, 0.5878, 3.202e-08, 1.0, -8.806e-08, -1.601e-08, 0.809, 0.5878, 3.202e-08, 0.2828, 0.878, -0.3861, 0.04292, 0.1321, 0.9903, 0.1124, 0.08163, 0.9903, 0.1124, 0.08163, 0.9903, 0.04292, 0.1321, 0.9903, -0.309, -0.9511, 4.829e-08, -0.809, -0.5878, 2.414e-08, -0.809, -0.5878, 2.414e-08, -0.309, -0.9511, 4.829e-08, 0.04292, 0.1321, -0.9903, 0.1124, 0.08163, -0.9903, 0.1124, 0.08163, -0.9903, 0.04292, 0.1321, -0.9903, 0.2828, 0.878, -0.3861, 0.809, 0.5878, 3.202e-08, 0.2828, 0.878, -0.3861, -0.2828, 0.878, -0.3861, -0.04292, 0.1321, 0.9903, 0.04292, 0.1321, 0.9903, 0.04292, 0.1321, 0.9903, -0.04292, 0.1321, 0.9903, 0.309, -0.9511, 0.0, -0.309, -0.9511, 4.829e-08, -0.309, -0.9511, 4.829e-08, 0.309, -0.9511, 0.0, -0.04292, 0.1321, -0.9903, 0.04292, 0.1321, -0.9903, 0.04292, 0.1321, -0.9903, -0.04292, 0.1321, -0.9903, -0.2828, 0.878, -0.3861, 0.2828, 0.878, -0.3861, -0.2828, 0.878, -0.3861, -0.809, 0.5878, 0.0, -0.1124, 0.08163, 0.9903, -0.04292, 0.1321, 0.9903, -0.04292, 0.1321, 0.9903, -0.1124, 0.08163, 0.9903, 0.809, -0.5878, 2.414e-08, 0.309, -0.9511, 0.0, 0.309, -0.9511, 0.0, 0.809, -0.5878, 2.414e-08, -0.1124, 0.08163, -0.9903, -0.04292, 0.1321, -0.9903, -0.04292, 0.1321, -0.9903, -0.1124, 0.08163, -0.9903, -0.809, 0.5878, 0.0, -0.2828, 0.878, -0.3861, -0.809, 0.5878, 0.0, -1.0, 6.404e-08, -1.601e-08, -0.1389, 0.0, 0.9903, -0.1124, 0.08163, 0.9903, -0.1124, 0.08163, 0.9903, -0.1389, 0.0, 0.9903, 1.0, -3.018e-08, 2.414e-08, 0.809, -0.5878, 2.414e-08, 0.809, -0.5878, 2.414e-08, 1.0, -3.018e-08, 2.414e-08, -0.1389, 6.816e-09, -0.9903, -0.1124, 0.08163, -0.9903, -0.1124, 0.08163, -0.9903, -0.1389, 6.816e-09, -0.9903, -1.0, 6.404e-08, -1.601e-08, -0.809, 0.5878, 0.0, -1.0, 6.404e-08, -1.601e-08, -0.809, -0.5878, 1.601e-08, -0.1124, -0.08163, 0.9903, -0.1389, 0.0, 0.9903, -0.1389, 0.0, 0.9903, -0.1124, -0.08163, 0.9903, 0.809, 0.5878, 0.0, 1.0, -3.018e-08, 2.414e-08, 1.0, -3.018e-08, 2.414e-08, 0.809, 0.5878, 0.0, -0.1124, -0.08163, -0.9903, -0.1389, 6.816e-09, -0.9903, -0.1389, 6.816e-09, -0.9903, -0.1124, -0.08163, -0.9903, -0.809, -0.5878, 1.601e-08, -1.0, 6.404e-08, -1.601e-08, -0.809, -0.5878, 1.601e-08, -0.2821, -0.8793, -0.3838, -0.04292, -0.1321, 0.9903, -0.1124, -0.08163, 0.9903, -0.1124, -0.08163, 0.9903, -0.04292, -0.1321, 0.9903, 0.309, 0.9511, 0.0, 0.809, 0.5878, 0.0, 0.809, 0.5878, 0.0, 0.309, 0.9511, 0.0, -0.04292, -0.1321, -0.9903, -0.1124, -0.08163, -0.9903, -0.1124, -0.08163, -0.9903, -0.04292, -0.1321, -0.9903, -0.2821, -0.8793, -0.3838, -0.809, -0.5878, 1.601e-08, -0.2821, -0.8793, -0.3838, 0.2818, -0.8785, -0.3858, 0.04292, -0.1321, 0.9903, -0.04292, -0.1321, 0.9903, -0.04292, -0.1321, 0.9903, 0.04292, -0.1321, 0.9903, -0.309, 0.9511, 0.0, 0.309, 0.9511, 0.0, 0.309, 0.9511, 0.0, -0.309, 0.9511, 0.0, 0.04292, -0.1321, -0.9903, -0.04292, -0.1321, -0.9903, -0.04292, -0.1321, -0.9903, 0.04292, -0.1321, -0.9903, 0.2818, -0.8785, -0.3858, -0.2821, -0.8793, -0.3838, 0.2818, -0.8785, -0.3858, 0.809, -0.5878, 0.0, 0.1124, -0.08163, 0.9903, 0.04292, -0.1321, 0.9903, 0.04292, -0.1321, 0.9903, 0.1124, -0.08163, 0.9903, -0.809, 0.5878, 2.414e-08, -0.309, 0.9511, 0.0, -0.309, 0.9511, 0.0, -0.809, 0.5878, 2.414e-08, 0.1124, -0.08163, -0.9903, 0.04292, -0.1321, -0.9903, 0.04292, -0.1321, -0.9903, 0.1124, -0.08163, -0.9903, 0.809, -0.5878, 0.0, 0.2818, -0.8785, -0.3858, 0.809, -0.5878, 0.0, 1.0, -8.806e-08, -1.601e-08, 0.1389, -2.045e-08, 0.9903, 0.1124, -0.08163, 0.9903, 0.1124, -0.08163, 0.9903, 0.1389, -2.045e-08, 0.9903, -1.0, 1.569e-07, 0.0, -0.809, 0.5878, 2.414e-08, -0.809, 0.5878, 2.414e-08, -1.0, 1.569e-07, 0.0, 0.1389, -1.363e-08, -0.9903, 0.1124, -0.08163, -0.9903, 0.1124, -0.08163, -0.9903, 0.1389, -1.363e-08, -0.9903, 1.0, -8.806e-08, -1.601e-08, 0.809, -0.5878, 0.0, -0.2821, -0.8793, -0.3838, 0.2818, -0.8785, -0.3858, 0.0, -0.02911, -0.9996, 0.0, -0.02911, -0.9996, 0.2828, 0.878, -0.3861, -0.2828, 0.878, -0.3861, 0.0, 0.01946, -0.9998, 0.0, 0.01946, -0.9998])] * 3)])
me_cone_001 = bpy.data.meshes.new('Cone.001')
me_cone_001.from_pydata([(-0.1336, 0.9609, -0.9278), (0.04403, 0.8966, -0.9154), (0.1966, 0.7886, -0.8989), (0.354, 0.6853, -0.8903), (0.5175, 0.578, -0.8864), (0.6637, 0.4925, -0.9095), (0.7857, 0.3768, -0.9428), (0.8491, 0.1995, -0.9505), (0.8534, 0.001675, -0.948), (0.8397, -0.1941, -0.9488), (0.7822, -0.3816, -0.9489), (0.6883, -0.5546, -0.9486), (0.5641, -0.7062, -0.9485), (0.4129, -0.8309, -0.9485), (0.24, -0.9239, -0.9481), (0.05243, -0.9808, -0.9481), (-0.1427, -1.0, -0.9481), (-0.3377, -0.9808, -0.9481), (-0.5253, -0.9239, -0.9481), (-0.6984, -0.8309, -0.9485), (-0.8489, -0.7048, -0.949), (-0.9724, -0.5524, -0.9495), (-1.064, -0.3791, -0.9498), (-1.12, -0.1912, -0.9499), (-1.139, 0.003912, -0.9498), (-1.136, 0.2053, -0.9492), (-1.12, 0.4152, -0.9472), (-1.046, 0.6121, -0.9452), (-0.899, 0.7568, -0.9416), (-0.7033, 0.8345, -0.935), (-0.508, 0.8959, -0.9314), (-0.3206, 0.9538, -0.9319), (-0.0648, 0.05608, 1.806), (-0.1771, 0.5404, -1.756), (-0.07382, 0.5274, -1.755), (0.02524, 0.4961, -1.754), (0.1163, 0.4457, -1.754), (0.1947, 0.3774, -1.754), (0.2593, 0.2961, -1.754), (0.3082, 0.2042, -1.755), (0.3384, 0.1046, -1.755), (0.3487, 0.00107, -1.755), (0.3386, -0.1025, -1.755), (0.3086, -0.2021, -1.755), (0.2598, -0.294, -1.755), (0.194, -0.3745, -1.755), (0.114, -0.4409, -1.755), (0.0228, -0.491, -1.755), (-0.07688, -0.5207, -1.755), (-0.1803, -0.5306, -1.755), (-0.2838, -0.5204, -1.755), (-0.3831, -0.4904, -1.755), (-0.4744, -0.4407, -1.755), (-0.5536, -0.3734, -1.755), (-0.6184, -0.292, -1.756), (-0.6664, -0.1997, -1.756), (-0.6959, -0.09981, -1.756), (-0.7056, 0.003926, -1.756), (-0.6947, 0.1075, -1.755), (-0.6645, 0.207, -1.755), (-0.6177, 0.3001, -1.759), (-0.556, 0.3864, -1.763), (-0.4747, 0.4544, -1.768), (-0.3835, 0.5075, -1.764), (-0.2811, 0.5298, -1.763)], [], [(0, 32, 1), (1, 32, 2), (2, 32, 3), (3, 32, 4), (4, 32, 5), (5, 32, 6), (6, 32, 7), (7, 32, 8), (8, 32, 9), (9, 32, 10), (10, 32, 11), (11, 32, 12), (12, 32, 13), (13, 32, 14), (14, 32, 15), (15, 32, 16), (16, 32, 17), (17, 32, 18), (18, 32, 19), (19, 32, 20), (20, 32, 21), (21, 32, 22), (22, 32, 23), (23, 32, 24), (24, 32, 25), (25, 32, 26), (26, 32, 27), (27, 32, 28), (28, 32, 29), (29, 32, 30), (27, 28, 61, 60), (30, 32, 31), (31, 32, 0), (33, 34, 35, 36, 37, 38, 39, 40, 41, 42, 43, 44, 45, 46, 47, 48, 49, 50, 51, 52, 53, 54, 55, 56, 57, 58, 59, 60, 61, 62, 63, 64), (7, 8, 41, 40), (14, 15, 48, 47), (21, 22, 55, 54), (1, 2, 35, 34), (28, 29, 62, 61), (8, 9, 42, 41), (15, 16, 49, 48), (22, 23, 56, 55), (2, 3, 36, 35), (29, 30, 63, 62), (9, 10, 43, 42), (16, 17, 50, 49), (23, 24, 57, 56), (3, 4, 37, 36), (30, 31, 64, 63), (10, 11, 44, 43), (17, 18, 51, 50), (24, 25, 58, 57), (4, 5, 38, 37), (31, 0, 33, 64), (11, 12, 45, 44), (18, 19, 52, 51), (25, 26, 59, 58), (5, 6, 39, 38), (12, 13, 46, 45), (19, 20, 53, 52), (26, 27, 60, 59), (6, 7, 40, 39), (0, 1, 34, 33), (13, 14, 47, 46), (20, 21, 54, 53)])
me_cone_001.polygons.foreach_set('use_smooth', [True] * 65)
_uv = me_cone_001.uv_layers.new(name='UVMap')
_uv.uv.foreach_set('vector', [0.25, 0.49, 0.25, 0.25, 0.2968, 0.4854, 0.2968, 0.4854, 0.25, 0.25, 0.3418, 0.4717, 0.3418, 0.4717, 0.25, 0.25, 0.3833, 0.4496, 0.3833, 0.4496, 0.25, 0.25, 0.4197, 0.4197, 0.4197, 0.4197, 0.25, 0.25, 0.4496, 0.3833, 0.4496, 0.3833, 0.25, 0.25, 0.4717, 0.3418, 0.4717, 0.3418, 0.25, 0.25, 0.4854, 0.2968, 0.4854, 0.2968, 0.25, 0.25, 0.49, 0.25, 0.49, 0.25, 0.25, 0.25, 0.4854, 0.2032, 0.4854, 0.2032, 0.25, 0.25, 0.4717, 0.1582, 0.4717, 0.1582, 0.25, 0.25, 0.4496, 0.1167, 0.4496, 0.1167, 0.25, 0.25, 0.4197, 0.08029, 0.4197, 0.08029, 0.25, 0.25, 0.3833, 0.05045, 0.3833, 0.05045, 0.25, 0.25, 0.3418, 0.02827, 0.3418, 0.02827, 0.25, 0.25, 0.2968, 0.01461, 0.2968, 0.01461, 0.25, 0.25, 0.25, 0.01, 0.25, 0.01, 0.25, 0.25, 0.2032, 0.01461, 0.2032, 0.01461, 0.25, 0.25, 0.1582, 0.02827, 0.1582, 0.02827, 0.25, 0.25, 0.1167, 0.05045, 0.1167, 0.05045, 0.25, 0.25, 0.08029, 0.08029, 0.08029, 0.08029, 0.25, 0.25, 0.05045, 0.1167, 0.05045, 0.1167, 0.25, 0.25, 0.02827, 0.1582, 0.02827, 0.1582, 0.25, 0.25, 0.01461, 0.2032, 0.01461, 0.2032, 0.25, 0.25, 0.01, 0.25, 0.01, 0.25, 0.25, 0.25, 0.01461, 0.2968, 0.01461, 0.2968, 0.25, 0.25, 0.02827, 0.3418, 0.02827, 0.3418, 0.25, 0.25, 0.05045, 0.3833, 0.05045, 0.3833, 0.25, 0.25, 0.08029, 0.4197, 0.08029, 0.4197, 0.25, 0.25, 0.1167, 0.4496, 0.1167, 0.4496, 0.25, 0.25, 0.1582, 0.4717, 0.05045, 0.3833, 0.08029, 0.4197, 0.08029, 0.4197, 0.05045, 0.3833, 0.1582, 0.4717, 0.25, 0.25, 0.2032, 0.4854, 0.2032, 0.4854, 0.25, 0.25, 0.25, 0.49, 0.75, 0.49, 0.7968, 0.4854, 0.8418, 0.4717, 0.8833, 0.4496, 0.9197, 0.4197, 0.9496, 0.3833, 0.9717, 0.3418, 0.9854, 0.2968, 0.99, 0.25, 0.9854, 0.2032, 0.9717, 0.1582, 0.9496, 0.1167, 0.9197, 0.08029, 0.8833, 0.05045, 0.8418, 0.02827, 0.7968, 0.01461, 0.75, 0.01, 0.7032, 0.01461, 0.6582, 0.02827, 0.6167, 0.05045, 0.5803, 0.08029, 0.5504, 0.1167, 0.5283, 0.1582, 0.5146, 0.2032, 0.51, 0.25, 0.5146, 0.2968, 0.5283, 0.3418, 0.5504, 0.3833, 0.5803, 0.4197, 0.6167, 0.4496, 0.6582, 0.4717, 0.7032, 0.4854, 0.4854, 0.2968, 0.49, 0.25, 0.49, 0.25, 0.4854, 0.2968, 0.3418, 0.02827, 0.2968, 0.01461, 0.2968, 0.01461, 0.3418, 0.02827, 0.05045, 0.1167, 0.02827, 0.1582, 0.02827, 0.1582, 0.05045, 0.1167, 0.2968, 0.4854, 0.3418, 0.4717, 0.3418, 0.4717, 0.2968, 0.4854, 0.08029, 0.4197, 0.1167, 0.4496, 0.1167, 0.4496, 0.08029, 0.4197, 0.49, 0.25, 0.4854, 0.2032, 0.4854, 0.2032, 0.49, 0.25, 0.2968, 0.01461, 0.25, 0.01, 0.25, 0.01, 0.2968, 0.01461, 0.02827, 0.1582, 0.01461, 0.2032, 0.01461, 0.2032, 0.02827, 0.1582, 0.3418, 0.4717, 0.3833, 0.4496, 0.3833, 0.4496, 0.3418, 0.4717, 0.1167, 0.4496, 0.1582, 0.4717, 0.1582, 0.4717, 0.1167, 0.4496, 0.4854, 0.2032, 0.4717, 0.1582, 0.4717, 0.1582, 0.4854, 0.2032, 0.25, 0.01, 0.2032, 0.01461, 0.2032, 0.01461, 0.25, 0.01, 0.01461, 0.2032, 0.01, 0.25, 0.01, 0.25, 0.01461, 0.2032, 0.3833, 0.4496, 0.4197, 0.4197, 0.4197, 0.4197, 0.3833, 0.4496, 0.1582, 0.4717, 0.2032, 0.4854, 0.2032, 0.4854, 0.1582, 0.4717, 0.4717, 0.1582, 0.4496, 0.1167, 0.4496, 0.1167, 0.4717, 0.1582, 0.2032, 0.01461, 0.1582, 0.02827, 0.1582, 0.02827, 0.2032, 0.01461, 0.01, 0.25, 0.01461, 0.2968, 0.01461, 0.2968, 0.01, 0.25, 0.4197, 0.4197, 0.4496, 0.3833, 0.4496, 0.3833, 0.4197, 0.4197, 0.2032, 0.4854, 0.25, 0.49, 0.25, 0.49, 0.2032, 0.4854, 0.4496, 0.1167, 0.4197, 0.08029, 0.4197, 0.08029, 0.4496, 0.1167, 0.1582, 0.02827, 0.1167, 0.05045, 0.1167, 0.05045, 0.1582, 0.02827, 0.01461, 0.2968, 0.02827, 0.3418, 0.02827, 0.3418, 0.01461, 0.2968, 0.4496, 0.3833, 0.4717, 0.3418, 0.4717, 0.3418, 0.4496, 0.3833, 0.4197, 0.08029, 0.3833, 0.05045, 0.3833, 0.05045, 0.4197, 0.08029, 0.1167, 0.05045, 0.08029, 0.08029, 0.08029, 0.08029, 0.1167, 0.05045, 0.02827, 0.3418, 0.05045, 0.3833, 0.05045, 0.3833, 0.02827, 0.3418, 0.4717, 0.3418, 0.4854, 0.2968, 0.4854, 0.2968, 0.4717, 0.3418, 0.25, 0.49, 0.2968, 0.4854, 0.2968, 0.4854, 0.25, 0.49, 0.3833, 0.05045, 0.3418, 0.02827, 0.3418, 0.02827, 0.3833, 0.05045, 0.08029, 0.08029, 0.05045, 0.1167, 0.05045, 0.1167, 0.08029, 0.08029])
me_cone_001.materials.append(mat_material_006)
me_cone_001.use_remesh_fix_poles = True
me_cone_001.use_remesh_preserve_attributes = False
me_cone_001.use_mirror_vertex_groups = False
me_cone_001.update()
me_cone_001.normals_split_custom_set([tuple(v) for v in zip(*[iter([0.127, 0.9888, -0.07777, 0.03356, 0.02456, 0.9991, 0.4149, 0.9071, -0.07051, 0.4149, 0.9071, -0.07051, 0.03356, 0.02456, 0.9991, 0.5348, 0.8434, -0.05212, 0.5348, 0.8434, -0.05212, 0.03356, 0.02456, 0.9991, 0.5525, 0.8321, -0.04784, 0.5525, 0.8321, -0.04784, 0.03356, 0.02456, 0.9991, 0.5636, 0.8248, -0.04581, 0.5636, 0.8248, -0.04581, 0.03356, 0.02456, 0.9991, 0.6573, 0.7499, -0.0756, 0.6573, 0.7499, -0.0756, 0.03356, 0.02456, 0.9991, 0.8545, 0.5039, -0.1264, 0.8545, 0.5039, -0.1264, 0.03356, 0.02456, 0.9991, 0.9754, 0.182, -0.1246, 0.9754, 0.182, -0.1246, 0.03356, 0.02456, 0.9991, 0.9931, -0.02, -0.116, 0.9931, -0.02, -0.116, 0.03356, 0.02456, 0.9991, 0.9762, -0.1841, -0.1144, 0.9762, -0.1841, -0.1144, 0.03356, 0.02456, 0.9991, 0.9166, -0.3839, -0.1113, 0.9166, -0.3839, -0.1113, 0.03356, 0.02456, 0.9991, 0.8255, -0.5543, -0.1064, 0.8255, -0.5543, -0.1064, 0.03356, 0.02456, 0.9991, 0.7047, -0.7022, -0.1014, 0.7047, -0.7022, -0.1014, 0.03356, 0.02456, 0.9991, 0.5559, -0.8257, -0.09608, 0.5559, -0.8257, -0.09608, 0.03356, 0.02456, 0.9991, 0.3826, -0.9196, -0.08949, 0.3826, -0.9196, -0.08949, 0.03356, 0.02456, 0.9991, 0.1938, -0.9775, -0.08383, 0.1938, -0.9775, -0.08383, 0.03356, 0.02456, 0.9991, 7.454e-05, -0.9969, -0.07821, 7.454e-05, -0.9969, -0.07821, 0.03356, 0.02456, 0.9991, -0.1941, -0.9783, -0.07278, -0.1941, -0.9783, -0.07278, 0.03356, 0.02456, 0.9991, -0.3824, -0.9215, -0.06757, -0.3824, -0.9215, -0.06757, 0.03356, 0.02456, 0.9991, -0.5597, -0.8262, -0.06362, -0.5597, -0.8262, -0.06362, 0.03356, 0.02456, 0.9991, -0.7118, -0.6998, -0.0608, -0.7118, -0.6998, -0.0608, 0.03356, 0.02456, 0.9991, -0.8331, -0.55, -0.05906, -0.8331, -0.55, -0.05906, 0.03356, 0.02456, 0.9991, -0.9239, -0.3781, -0.05822, -0.9239, -0.3781, -0.05822, 0.03356, 0.02456, 0.9991, -0.9797, -0.1918, -0.05835, -0.9797, -0.1918, -0.05835, 0.03356, 0.02456, 0.9991, -0.9976, -0.03172, -0.06139, -0.9976, -0.03172, -0.06139, 0.03356, 0.02456, 0.9991, -0.995, 0.07137, -0.07018, -0.995, 0.07137, -0.07018, 0.03356, 0.02456, 0.9991, -0.9669, 0.2425, -0.07926, -0.9669, 0.2425, -0.07926, 0.03356, 0.02456, 0.9991, -0.8403, 0.5351, -0.08675, -0.8403, 0.5351, -0.08675, 0.03356, 0.02456, 0.9991, -0.5881, 0.804, -0.08813, -0.5881, 0.804, -0.08813, 0.03356, 0.02456, 0.9991, -0.3779, 0.9227, -0.07641, -0.3779, 0.9227, -0.07641, 0.03356, 0.02456, 0.9991, -0.3057, 0.9499, -0.06547, -0.8403, 0.5351, -0.08675, -0.5881, 0.804, -0.08813, -0.3161, 0.4102, -0.8555, -0.4193, 0.2624, -0.8691, -0.3057, 0.9499, -0.06547, 0.03356, 0.02456, 0.9991, -0.163, 0.984, -0.07183, -0.163, 0.984, -0.07183, 0.03356, 0.02456, 0.9991, 0.127, 0.9888, -0.07777, 0.06699, 0.548, -0.8338, 0.2256, 0.5142, -0.8275, 0.3056, 0.4958, -0.8129, 0.3335, 0.4848, -0.8085, 0.3434, 0.464, -0.8166, 0.3648, 0.4134, -0.8343, 0.4371, 0.2688, -0.8583, 0.4937, 0.09432, -0.8645, 0.5072, -0.01092, -0.8618, 0.4977, -0.09598, -0.862, 0.4682, -0.1974, -0.8613, 0.423, -0.2855, -0.86, 0.3621, -0.3621, -0.8589, 0.287, -0.427, -0.8575, 0.1988, -0.4792, -0.8549, 0.1005, -0.5104, -0.854, 7.344e-05, -0.5227, -0.8525, -0.1017, -0.5157, -0.8507, -0.2021, -0.4891, -0.8485, -0.2974, -0.4404, -0.8471, -0.3787, -0.3736, -0.8467, -0.4442, -0.2946, -0.8461, -0.4936, -0.2035, -0.8456, -0.524, -0.1041, -0.8453, -0.5336, -0.01476, -0.8456, -0.5243, 0.04981, -0.8501, -0.493, 0.134, -0.8596, -0.4193, 0.2624, -0.8691, -0.3161, 0.4102, -0.8555, -0.2171, 0.4806, -0.8496, -0.176, 0.5346, -0.8266, -0.08336, 0.5251, -0.8469, 0.9754, 0.182, -0.1246, 0.9931, -0.02, -0.116, 0.5072, -0.01092, -0.8618, 0.4937, 0.09432, -0.8645, 0.3826, -0.9196, -0.08949, 0.1938, -0.9775, -0.08383, 0.1005, -0.5104, -0.854, 0.1988, -0.4792, -0.8549, -0.8331, -0.55, -0.05906, -0.9239, -0.3781, -0.05822, -0.4936, -0.2035, -0.8456, -0.4442, -0.2946, -0.8461, 0.4149, 0.9071, -0.07051, 0.5348, 0.8434, -0.05212, 0.3056, 0.4958, -0.8129, 0.2256, 0.5142, -0.8275, -0.5881, 0.804, -0.08813, -0.3779, 0.9227, -0.07641, -0.2171, 0.4806, -0.8496, -0.3161, 0.4102, -0.8555, 0.9931, -0.02, -0.116, 0.9762, -0.1841, -0.1144, 0.4977, -0.09598, -0.862, 0.5072, -0.01092, -0.8618, 0.1938, -0.9775, -0.08383, 7.454e-05, -0.9969, -0.07821, 7.344e-05, -0.5227, -0.8525, 0.1005, -0.5104, -0.854, -0.9239, -0.3781, -0.05822, -0.9797, -0.1918, -0.05835, -0.524, -0.1041, -0.8453, -0.4936, -0.2035, -0.8456, 0.5348, 0.8434, -0.05212, 0.5525, 0.8321, -0.04784, 0.3335, 0.4848, -0.8085, 0.3056, 0.4958, -0.8129, -0.3779, 0.9227, -0.07641, -0.3057, 0.9499, -0.06547, -0.176, 0.5346, -0.8266, -0.2171, 0.4806, -0.8496, 0.9762, -0.1841, -0.1144, 0.9166, -0.3839, -0.1113, 0.4682, -0.1974, -0.8613, 0.4977, -0.09598, -0.862, 7.454e-05, -0.9969, -0.07821, -0.1941, -0.9783, -0.07278, -0.1017, -0.5157, -0.8507, 7.344e-05, -0.5227, -0.8525, -0.9797, -0.1918, -0.05835, -0.9976, -0.03172, -0.06139, -0.5336, -0.01476, -0.8456, -0.524, -0.1041, -0.8453, 0.5525, 0.8321, -0.04784, 0.5636, 0.8248, -0.04581, 0.3434, 0.464, -0.8166, 0.3335, 0.4848, -0.8085, -0.3057, 0.9499, -0.06547, -0.163, 0.984, -0.07183, -0.08336, 0.5251, -0.8469, -0.176, 0.5346, -0.8266, 0.9166, -0.3839, -0.1113, 0.8255, -0.5543, -0.1064, 0.423, -0.2855, -0.86, 0.4682, -0.1974, -0.8613, -0.1941, -0.9783, -0.07278, -0.3824, -0.9215, -0.06757, -0.2021, -0.4891, -0.8485, -0.1017, -0.5157, -0.8507, -0.9976, -0.03172, -0.06139, -0.995, 0.07137, -0.07018, -0.5243, 0.04981, -0.8501, -0.5336, -0.01476, -0.8456, 0.5636, 0.8248, -0.04581, 0.6573, 0.7499, -0.0756, 0.3648, 0.4134, -0.8343, 0.3434, 0.464, -0.8166, -0.163, 0.984, -0.07183, 0.127, 0.9888, -0.07777, 0.06699, 0.548, -0.8338, -0.08336, 0.5251, -0.8469, 0.8255, -0.5543, -0.1064, 0.7047, -0.7022, -0.1014, 0.3621, -0.3621, -0.8589, 0.423, -0.2855, -0.86, -0.3824, -0.9215, -0.06757, -0.5597, -0.8262, -0.06362, -0.2974, -0.4404, -0.8471, -0.2021, -0.4891, -0.8485, -0.995, 0.07137, -0.07018, -0.9669, 0.2425, -0.07926, -0.493, 0.134, -0.8596, -0.5243, 0.04981, -0.8501, 0.6573, 0.7499, -0.0756, 0.8545, 0.5039, -0.1264, 0.4371, 0.2688, -0.8583, 0.3648, 0.4134, -0.8343, 0.7047, -0.7022, -0.1014, 0.5559, -0.8257, -0.09608, 0.287, -0.427, -0.8575, 0.3621, -0.3621, -0.8589, -0.5597, -0.8262, -0.06362, -0.7118, -0.6998, -0.0608, -0.3787, -0.3736, -0.8467, -0.2974, -0.4404, -0.8471, -0.9669, 0.2425, -0.07926, -0.8403, 0.5351, -0.08675, -0.4193, 0.2624, -0.8691, -0.493, 0.134, -0.8596, 0.8545, 0.5039, -0.1264, 0.9754, 0.182, -0.1246, 0.4937, 0.09432, -0.8645, 0.4371, 0.2688, -0.8583, 0.127, 0.9888, -0.07777, 0.4149, 0.9071, -0.07051, 0.2256, 0.5142, -0.8275, 0.06699, 0.548, -0.8338, 0.5559, -0.8257, -0.09608, 0.3826, -0.9196, -0.08949, 0.1988, -0.4792, -0.8549, 0.287, -0.427, -0.8575, -0.7118, -0.6998, -0.0608, -0.8331, -0.55, -0.05906, -0.4442, -0.2946, -0.8461, -0.3787, -0.3736, -0.8467])] * 3)])

# ---- objects
ob_lantern = bpy.data.objects.new('Lantern', me_circle_001)
ob_support = bpy.data.objects.new('Support', me_torus_001)
ob_flame = bpy.data.objects.new('Flame', me_cone_001)

# ---- transforms, parenting, visibility, modifiers, constraints
ob_lantern.location = (-0.02884, -0.006115, -5.96e-05)
ob_lantern.rotation_euler = (-1.629e-07, 0.0, 0.0)
ob_lantern.color = (0.8, 0.8, 0.8, 1.0)
ob_lantern.lineart.crease_threshold = 0.0
_m = ob_lantern.modifiers.new('Solidify', 'SOLIDIFY')
ob_support.location = (-0.002121, 0.00122, -5.96e-05)
ob_support.rotation_euler = (-1.629e-07, 0.0, 0.0)
ob_support.scale = (0.4217, 0.4217, 0.4217)
ob_support.color = (0.8, 0.8, 0.8, 1.0)
ob_support.lineart.crease_threshold = 0.0
_m = ob_support.modifiers.new('Solidify', 'SOLIDIFY')
ob_flame.location = (0.02183, -0.007619, 0.2876)
ob_flame.rotation_euler = (-1.629e-07, 0.0, 0.0)
ob_flame.scale = (0.1455, 0.1455, 0.1455)
ob_flame.color = (0.8, 0.8, 0.8, 1.0)
ob_flame.lineart.crease_threshold = 0.0

# ---- collection membership
col_collection.objects.link(ob_lantern)
col_collection.objects.link(ob_support)
col_collection.objects.link(ob_flame)

# ---- scene / render settings (as saved in the file)
scene.frame_start = 1; scene.frame_end = 250; scene.frame_set(1)
scene.render.engine = 'BLENDER_EEVEE_NEXT'
scene.cycles.use_denoising = False
scene.cycles.samples = 128
scene.cycles.sampling_pattern = 'TABULATED_SOBOL'
scene.cycles.use_adaptive_sampling = False
scene.cycles.use_light_tree = False
scene.view_settings.view_transform = 'Filmic'
bpy.context.view_layer.update()

# ---- added for rendering (the .blend has no active camera): camera
cam_auto = bpy.data.cameras.new('AutoCamera')
cam_auto.lens = 50.0
cam_auto.sensor_width = 36.0
cam_auto.clip_end = 1000.0
ob_auto_camera = bpy.data.objects.new('AutoCamera', cam_auto)
scene.collection.objects.link(ob_auto_camera)
ob_auto_camera.location = (3.70469, -4.48636, 4.07502)
ob_auto_camera.rotation_euler = (1.09748, -7.21219e-08, 0.694738)
scene.camera = ob_auto_camera
bpy.context.view_layer.update()
